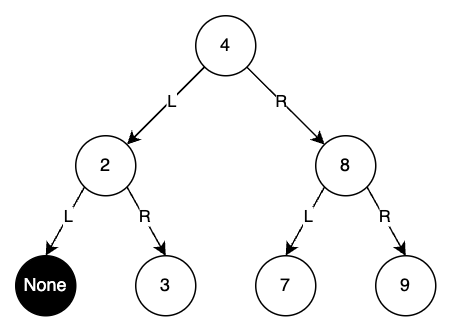

The diagram above was exported from draw.io. Its source (the exported page's mxGraphModel, read from the mxfile embedded in the PNG):
<mxGraphModel dx="396" dy="266" grid="1" gridSize="10" guides="1" tooltips="1" connect="1" arrows="1" fold="1" page="1" pageScale="1" pageWidth="850" pageHeight="1100" math="0" shadow="0">
  <root>
    <mxCell id="0" />
    <mxCell id="1" parent="0" />
    <mxCell id="LkhE7t9KNF5t1Hryhdpp-20" value="" style="rounded=0;whiteSpace=wrap;html=1;fillColor=default;gradientColor=none;strokeColor=none;" vertex="1" parent="1">
      <mxGeometry x="270" y="270" width="300" height="220" as="geometry" />
    </mxCell>
    <mxCell id="LkhE7t9KNF5t1Hryhdpp-1" value="4" style="ellipse;whiteSpace=wrap;html=1;" vertex="1" parent="1">
      <mxGeometry x="400" y="280" width="40" height="40" as="geometry" />
    </mxCell>
    <mxCell id="LkhE7t9KNF5t1Hryhdpp-2" value="2" style="ellipse;whiteSpace=wrap;html=1;" vertex="1" parent="1">
      <mxGeometry x="320" y="360" width="40" height="40" as="geometry" />
    </mxCell>
    <mxCell id="LkhE7t9KNF5t1Hryhdpp-3" value="8" style="ellipse;whiteSpace=wrap;html=1;" vertex="1" parent="1">
      <mxGeometry x="480" y="360" width="40" height="40" as="geometry" />
    </mxCell>
    <mxCell id="LkhE7t9KNF5t1Hryhdpp-4" value="3" style="ellipse;whiteSpace=wrap;html=1;" vertex="1" parent="1">
      <mxGeometry x="360" y="440" width="40" height="40" as="geometry" />
    </mxCell>
    <mxCell id="LkhE7t9KNF5t1Hryhdpp-5" value="9" style="ellipse;whiteSpace=wrap;html=1;" vertex="1" parent="1">
      <mxGeometry x="520" y="440" width="40" height="40" as="geometry" />
    </mxCell>
    <mxCell id="LkhE7t9KNF5t1Hryhdpp-6" value="7" style="ellipse;whiteSpace=wrap;html=1;" vertex="1" parent="1">
      <mxGeometry x="440" y="440" width="40" height="40" as="geometry" />
    </mxCell>
    <mxCell id="LkhE7t9KNF5t1Hryhdpp-7" value="" style="endArrow=classic;html=1;rounded=0;exitX=0;exitY=1;exitDx=0;exitDy=0;entryX=1;entryY=0;entryDx=0;entryDy=0;" edge="1" parent="1" source="LkhE7t9KNF5t1Hryhdpp-1" target="LkhE7t9KNF5t1Hryhdpp-2">
      <mxGeometry width="50" height="50" relative="1" as="geometry">
        <mxPoint x="390" y="430" as="sourcePoint" />
        <mxPoint x="440" y="380" as="targetPoint" />
      </mxGeometry>
    </mxCell>
    <mxCell id="LkhE7t9KNF5t1Hryhdpp-8" value="L" style="edgeLabel;html=1;align=center;verticalAlign=middle;resizable=0;points=[];" vertex="1" connectable="0" parent="LkhE7t9KNF5t1Hryhdpp-7">
      <mxGeometry x="-0.1246" relative="1" as="geometry">
        <mxPoint as="offset" />
      </mxGeometry>
    </mxCell>
    <mxCell id="LkhE7t9KNF5t1Hryhdpp-9" value="" style="endArrow=classic;html=1;rounded=0;exitX=1;exitY=1;exitDx=0;exitDy=0;entryX=0.5;entryY=0;entryDx=0;entryDy=0;" edge="1" parent="1" source="LkhE7t9KNF5t1Hryhdpp-2" target="LkhE7t9KNF5t1Hryhdpp-4">
      <mxGeometry width="50" height="50" relative="1" as="geometry">
        <mxPoint x="416" y="324" as="sourcePoint" />
        <mxPoint x="364" y="376" as="targetPoint" />
      </mxGeometry>
    </mxCell>
    <mxCell id="LkhE7t9KNF5t1Hryhdpp-10" value="R" style="edgeLabel;html=1;align=center;verticalAlign=middle;resizable=0;points=[];" vertex="1" connectable="0" parent="LkhE7t9KNF5t1Hryhdpp-9">
      <mxGeometry x="-0.1246" relative="1" as="geometry">
        <mxPoint as="offset" />
      </mxGeometry>
    </mxCell>
    <mxCell id="LkhE7t9KNF5t1Hryhdpp-11" value="&lt;font style=&quot;color: rgb(255, 255, 255);&quot;&gt;None&lt;/font&gt;" style="ellipse;whiteSpace=wrap;html=1;fillColor=#000000;" vertex="1" parent="1">
      <mxGeometry x="280" y="440" width="40" height="40" as="geometry" />
    </mxCell>
    <mxCell id="LkhE7t9KNF5t1Hryhdpp-12" value="" style="endArrow=classic;html=1;rounded=0;exitX=0;exitY=1;exitDx=0;exitDy=0;entryX=0.5;entryY=0;entryDx=0;entryDy=0;" edge="1" parent="1" source="LkhE7t9KNF5t1Hryhdpp-2" target="LkhE7t9KNF5t1Hryhdpp-11">
      <mxGeometry width="50" height="50" relative="1" as="geometry">
        <mxPoint x="364" y="404" as="sourcePoint" />
        <mxPoint x="390" y="450" as="targetPoint" />
      </mxGeometry>
    </mxCell>
    <mxCell id="LkhE7t9KNF5t1Hryhdpp-13" value="L" style="edgeLabel;html=1;align=center;verticalAlign=middle;resizable=0;points=[];" vertex="1" connectable="0" parent="LkhE7t9KNF5t1Hryhdpp-12">
      <mxGeometry x="-0.1246" relative="1" as="geometry">
        <mxPoint as="offset" />
      </mxGeometry>
    </mxCell>
    <mxCell id="LkhE7t9KNF5t1Hryhdpp-14" value="" style="endArrow=classic;html=1;rounded=0;exitX=1;exitY=1;exitDx=0;exitDy=0;entryX=0;entryY=0;entryDx=0;entryDy=0;" edge="1" parent="1" source="LkhE7t9KNF5t1Hryhdpp-1" target="LkhE7t9KNF5t1Hryhdpp-3">
      <mxGeometry width="50" height="50" relative="1" as="geometry">
        <mxPoint x="416" y="324" as="sourcePoint" />
        <mxPoint x="364" y="376" as="targetPoint" />
      </mxGeometry>
    </mxCell>
    <mxCell id="LkhE7t9KNF5t1Hryhdpp-15" value="R" style="edgeLabel;html=1;align=center;verticalAlign=middle;resizable=0;points=[];" vertex="1" connectable="0" parent="LkhE7t9KNF5t1Hryhdpp-14">
      <mxGeometry x="-0.1246" relative="1" as="geometry">
        <mxPoint as="offset" />
      </mxGeometry>
    </mxCell>
    <mxCell id="LkhE7t9KNF5t1Hryhdpp-16" value="" style="endArrow=classic;html=1;rounded=0;exitX=0;exitY=1;exitDx=0;exitDy=0;entryX=0.5;entryY=0;entryDx=0;entryDy=0;" edge="1" parent="1" source="LkhE7t9KNF5t1Hryhdpp-3" target="LkhE7t9KNF5t1Hryhdpp-6">
      <mxGeometry width="50" height="50" relative="1" as="geometry">
        <mxPoint x="336" y="404" as="sourcePoint" />
        <mxPoint x="310" y="450" as="targetPoint" />
      </mxGeometry>
    </mxCell>
    <mxCell id="LkhE7t9KNF5t1Hryhdpp-17" value="L" style="edgeLabel;html=1;align=center;verticalAlign=middle;resizable=0;points=[];" vertex="1" connectable="0" parent="LkhE7t9KNF5t1Hryhdpp-16">
      <mxGeometry x="-0.1246" relative="1" as="geometry">
        <mxPoint as="offset" />
      </mxGeometry>
    </mxCell>
    <mxCell id="LkhE7t9KNF5t1Hryhdpp-18" value="" style="endArrow=classic;html=1;rounded=0;exitX=1;exitY=1;exitDx=0;exitDy=0;entryX=0.5;entryY=0;entryDx=0;entryDy=0;" edge="1" parent="1" source="LkhE7t9KNF5t1Hryhdpp-3" target="LkhE7t9KNF5t1Hryhdpp-5">
      <mxGeometry width="50" height="50" relative="1" as="geometry">
        <mxPoint x="364" y="404" as="sourcePoint" />
        <mxPoint x="390" y="450" as="targetPoint" />
      </mxGeometry>
    </mxCell>
    <mxCell id="LkhE7t9KNF5t1Hryhdpp-19" value="R" style="edgeLabel;html=1;align=center;verticalAlign=middle;resizable=0;points=[];" vertex="1" connectable="0" parent="LkhE7t9KNF5t1Hryhdpp-18">
      <mxGeometry x="-0.1246" relative="1" as="geometry">
        <mxPoint as="offset" />
      </mxGeometry>
    </mxCell>
  </root>
</mxGraphModel>